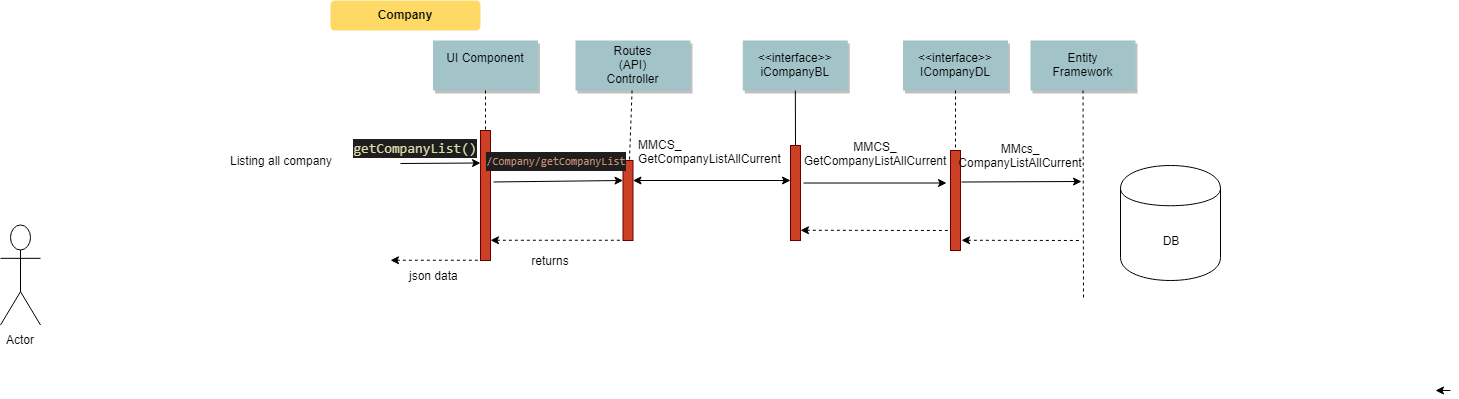

The diagram above was exported from draw.io. Its source (the exported page's mxGraphModel, read from the mxfile embedded in the PNG):
<mxGraphModel dx="1822" dy="709" grid="1" gridSize="10" guides="1" tooltips="1" connect="1" arrows="1" fold="1" page="0" pageScale="1.5" pageWidth="826" pageHeight="1169" background="#ffffff" math="0" shadow="0">
  <root>
    <mxCell id="0" />
    <mxCell id="1" parent="0" />
    <mxCell id="2" value="" style="fillColor=#CC4125;strokeColor=#660000" parent="1" vertex="1">
      <mxGeometry x="200" y="150" width="10" height="130" as="geometry" />
    </mxCell>
    <mxCell id="4" value="UI Component&#10;" style="shadow=1;fillColor=#A2C4C9;strokeColor=none" parent="1" vertex="1">
      <mxGeometry x="152.5" y="60" width="105" height="50" as="geometry" />
    </mxCell>
    <mxCell id="6" value="" style="fillColor=#CC4125;strokeColor=#660000" parent="1" vertex="1">
      <mxGeometry x="342.5" y="180" width="10" height="80" as="geometry" />
    </mxCell>
    <mxCell id="7" value="Routes&#10;(API)&#10;Controller" style="shadow=1;fillColor=#A2C4C9;strokeColor=none" parent="1" vertex="1">
      <mxGeometry x="295" y="60" width="115" height="50" as="geometry" />
    </mxCell>
    <mxCell id="8" value="" style="edgeStyle=none;endArrow=none;dashed=1" parent="1" source="7" target="6" edge="1">
      <mxGeometry x="272.3350694444445" y="165" width="100" height="100" as="geometry">
        <mxPoint x="347.2588734567901" y="110" as="sourcePoint" />
        <mxPoint x="347.5761959876544" y="165" as="targetPoint" />
      </mxGeometry>
    </mxCell>
    <mxCell id="11" value="" style="edgeStyle=none;verticalLabelPosition=top;verticalAlign=bottom;endArrow=none;startArrow=classic;dashed=1" parent="1" edge="1">
      <mxGeometry x="220" y="172.25887345679013" width="100" height="100" as="geometry">
        <mxPoint x="210" y="259.7588734567901" as="sourcePoint" />
        <mxPoint x="340" y="259.7588734567901" as="targetPoint" />
      </mxGeometry>
    </mxCell>
    <mxCell id="12" value="" style="edgeStyle=none;verticalLabelPosition=top;verticalAlign=bottom;labelPosition=left;align=right;endArrow=none;startArrow=classic;dashed=1" parent="1" edge="1">
      <mxGeometry x="110" y="179.75887345679013" width="100" height="100" as="geometry">
        <mxPoint x="110" y="279.7588734567901" as="sourcePoint" />
        <mxPoint x="200" y="279.7588734567901" as="targetPoint" />
      </mxGeometry>
    </mxCell>
    <mxCell id="15" value="&lt;&lt;interface&gt;&gt;&#10;iCompanyBL" style="shadow=1;fillColor=#A2C4C9;strokeColor=none" parent="1" vertex="1">
      <mxGeometry x="462.2839506172839" y="59.99999999999997" width="105" height="50" as="geometry" />
    </mxCell>
    <mxCell id="16" value="" style="edgeStyle=none;endArrow=none;entryX=0.5;entryY=0;entryDx=0;entryDy=0;" parent="1" source="15" target="17" edge="1">
      <mxGeometry x="437.042824074074" y="160" width="100" height="100" as="geometry">
        <mxPoint x="514.542824074074" y="109.99999999999997" as="sourcePoint" />
        <mxPoint x="514.7839506172838" y="134.3942901234568" as="targetPoint" />
      </mxGeometry>
    </mxCell>
    <mxCell id="17" value="" style="fillColor=#CC4125;strokeColor=#660000" parent="1" vertex="1">
      <mxGeometry x="510" y="165" width="10" height="95" as="geometry" />
    </mxCell>
    <mxCell id="21" value="" style="fillColor=#CC4125;strokeColor=#660000" parent="1" vertex="1">
      <mxGeometry x="670" y="170" width="10" height="100" as="geometry" />
    </mxCell>
    <mxCell id="22" value="&lt;&lt;interface&gt;&gt;&#10;ICompanyDL" style="shadow=1;fillColor=#A2C4C9;strokeColor=none" parent="1" vertex="1">
      <mxGeometry x="622.5" y="60" width="105" height="50" as="geometry" />
    </mxCell>
    <mxCell id="23" value="" style="edgeStyle=none;endArrow=none;dashed=1" parent="1" source="22" target="21" edge="1">
      <mxGeometry x="614.4878472222224" y="174.99999999999997" width="100" height="100" as="geometry">
        <mxPoint x="674.6527777777778" y="110" as="sourcePoint" />
        <mxPoint x="674.6527777777778" y="260" as="targetPoint" />
      </mxGeometry>
    </mxCell>
    <mxCell id="24" value="Entity &#10;Framework" style="shadow=1;fillColor=#A2C4C9;strokeColor=none" parent="1" vertex="1">
      <mxGeometry x="750" y="60" width="105" height="50" as="geometry" />
    </mxCell>
    <mxCell id="25" value="" style="edgeStyle=none;endArrow=none;dashed=1" parent="1" source="24" edge="1">
      <mxGeometry x="727.3350694444446" y="165" width="100" height="100" as="geometry">
        <mxPoint x="802.2588734567901" y="110" as="sourcePoint" />
        <mxPoint x="803" y="320" as="targetPoint" />
      </mxGeometry>
    </mxCell>
    <mxCell id="33" value="" style="edgeStyle=elbowEdgeStyle;elbow=horizontal;endArrow=none;dashed=1" parent="1" source="4" target="2" edge="1">
      <mxGeometry x="230.00000000000003" y="310" width="100" height="100" as="geometry">
        <mxPoint x="230.00000000000003" y="410" as="sourcePoint" />
        <mxPoint x="330" y="310" as="targetPoint" />
      </mxGeometry>
    </mxCell>
    <mxCell id="71" value="Company" style="rounded=1;fontStyle=1;fillColor=#FFD966;strokeColor=none" parent="1" vertex="1">
      <mxGeometry x="50" y="20" width="150" height="30" as="geometry" />
    </mxCell>
    <mxCell id="IHRpRu-g-_ZhBJTVPSLp-89" value="Actor" style="shape=umlActor;verticalLabelPosition=bottom;labelBackgroundColor=#ffffff;verticalAlign=top;html=1;outlineConnect=0;" vertex="1" parent="1">
      <mxGeometry x="-280" y="244.5" width="40" height="100" as="geometry" />
    </mxCell>
    <mxCell id="IHRpRu-g-_ZhBJTVPSLp-90" value="DB" style="shape=cylinder;whiteSpace=wrap;html=1;boundedLbl=1;backgroundOutline=1;" vertex="1" parent="1">
      <mxGeometry x="840" y="185" width="100" height="115" as="geometry" />
    </mxCell>
    <mxCell id="IHRpRu-g-_ZhBJTVPSLp-94" style="edgeStyle=orthogonalEdgeStyle;rounded=0;orthogonalLoop=1;jettySize=auto;html=1;exitX=1;exitY=0.5;exitDx=0;exitDy=0;entryX=0.987;entryY=0.5;entryDx=0;entryDy=0;entryPerimeter=0;" edge="1" parent="1">
      <mxGeometry relative="1" as="geometry">
        <mxPoint x="1170" y="410" as="sourcePoint" />
        <mxPoint x="1155" y="410" as="targetPoint" />
      </mxGeometry>
    </mxCell>
    <mxCell id="IHRpRu-g-_ZhBJTVPSLp-100" value="" style="endArrow=classic;html=1;entryX=0;entryY=0.25;entryDx=0;entryDy=0;" edge="1" parent="1" target="2">
      <mxGeometry width="50" height="50" relative="1" as="geometry">
        <mxPoint x="120" y="183" as="sourcePoint" />
        <mxPoint x="180" y="160" as="targetPoint" />
      </mxGeometry>
    </mxCell>
    <mxCell id="IHRpRu-g-_ZhBJTVPSLp-101" value="&lt;div style=&quot;color: rgb(212 , 212 , 212) ; background-color: rgb(30 , 30 , 30) ; font-family: &amp;#34;consolas&amp;#34; , &amp;#34;courier new&amp;#34; , monospace ; font-size: 14px ; line-height: 19px ; white-space: pre&quot;&gt;&lt;div style=&quot;font-family: &amp;#34;consolas&amp;#34; , &amp;#34;courier new&amp;#34; , monospace ; line-height: 19px&quot;&gt;&lt;div style=&quot;font-family: &amp;#34;consolas&amp;#34; , &amp;#34;courier new&amp;#34; , monospace ; line-height: 19px&quot;&gt;&lt;span style=&quot;color: #dcdcaa&quot;&gt;getCompanyList()&lt;/span&gt;&lt;/div&gt;&lt;/div&gt;&lt;/div&gt;" style="text;html=1;strokeColor=none;fillColor=none;align=center;verticalAlign=middle;whiteSpace=wrap;rounded=0;" vertex="1" parent="1">
      <mxGeometry x="114.5" y="157" width="40" height="20" as="geometry" />
    </mxCell>
    <mxCell id="IHRpRu-g-_ZhBJTVPSLp-109" value="" style="endArrow=classic;html=1;entryX=0;entryY=0.25;entryDx=0;entryDy=0;exitX=1.3;exitY=0.396;exitDx=0;exitDy=0;exitPerimeter=0;" edge="1" parent="1" source="2" target="6">
      <mxGeometry width="50" height="50" relative="1" as="geometry">
        <mxPoint x="250" y="210" as="sourcePoint" />
        <mxPoint x="300" y="160" as="targetPoint" />
      </mxGeometry>
    </mxCell>
    <mxCell id="IHRpRu-g-_ZhBJTVPSLp-110" value="&lt;div style=&quot;color: rgb(212 , 212 , 212) ; background-color: rgb(30 , 30 , 30) ; font-family: &amp;#34;consolas&amp;#34; , &amp;#34;courier new&amp;#34; , monospace ; line-height: 19px ; white-space: pre&quot;&gt;&lt;div style=&quot;font-family: &amp;#34;consolas&amp;#34; , &amp;#34;courier new&amp;#34; , monospace ; line-height: 19px&quot;&gt;&lt;div style=&quot;font-family: &amp;#34;consolas&amp;#34; , &amp;#34;courier new&amp;#34; , monospace ; line-height: 19px&quot;&gt;&lt;span style=&quot;color: rgb(206 , 145 , 120)&quot;&gt;&lt;font style=&quot;font-size: 11px&quot;&gt;/Company/getCompanyList&lt;/font&gt;&lt;/span&gt;&lt;/div&gt;&lt;/div&gt;&lt;/div&gt;" style="text;html=1;strokeColor=none;fillColor=none;align=center;verticalAlign=middle;whiteSpace=wrap;rounded=0;" vertex="1" parent="1">
      <mxGeometry x="256" y="170" width="40" height="20" as="geometry" />
    </mxCell>
    <mxCell id="IHRpRu-g-_ZhBJTVPSLp-112" value="Listing all company" style="text;html=1;strokeColor=none;fillColor=none;align=center;verticalAlign=middle;whiteSpace=wrap;rounded=0;" vertex="1" parent="1">
      <mxGeometry x="-80" y="165" width="160" height="30" as="geometry" />
    </mxCell>
    <mxCell id="IHRpRu-g-_ZhBJTVPSLp-114" value="" style="endArrow=classic;startArrow=classic;html=1;exitX=1;exitY=0.25;exitDx=0;exitDy=0;" edge="1" parent="1" source="6">
      <mxGeometry width="50" height="50" relative="1" as="geometry">
        <mxPoint x="370" y="240" as="sourcePoint" />
        <mxPoint x="510" y="200" as="targetPoint" />
      </mxGeometry>
    </mxCell>
    <mxCell id="IHRpRu-g-_ZhBJTVPSLp-115" value="MMCS_&lt;br&gt;GetCompanyListAllCurrent" style="text;html=1;resizable=0;points=[];autosize=1;align=left;verticalAlign=top;spacingTop=-4;" vertex="1" parent="1">
      <mxGeometry x="356" y="155" width="160" height="30" as="geometry" />
    </mxCell>
    <mxCell id="IHRpRu-g-_ZhBJTVPSLp-120" value="" style="endArrow=classic;html=1;exitX=1.3;exitY=0.395;exitDx=0;exitDy=0;exitPerimeter=0;entryX=-0.4;entryY=0.325;entryDx=0;entryDy=0;entryPerimeter=0;" edge="1" parent="1" source="17" target="21">
      <mxGeometry width="50" height="50" relative="1" as="geometry">
        <mxPoint x="542.5" y="202" as="sourcePoint" />
        <mxPoint x="592.5" y="152" as="targetPoint" />
      </mxGeometry>
    </mxCell>
    <mxCell id="IHRpRu-g-_ZhBJTVPSLp-121" value="MMCS_&lt;br&gt;GetCompanyListAllCurrent" style="text;html=1;strokeColor=none;fillColor=none;align=center;verticalAlign=middle;whiteSpace=wrap;rounded=0;" vertex="1" parent="1">
      <mxGeometry x="574" y="163" width="40" height="20" as="geometry" />
    </mxCell>
    <mxCell id="IHRpRu-g-_ZhBJTVPSLp-125" value="" style="endArrow=classic;html=1;exitX=1.3;exitY=0.395;exitDx=0;exitDy=0;exitPerimeter=0;" edge="1" parent="1">
      <mxGeometry width="50" height="50" relative="1" as="geometry">
        <mxPoint x="681" y="201.52499999999998" as="sourcePoint" />
        <mxPoint x="801" y="201" as="targetPoint" />
      </mxGeometry>
    </mxCell>
    <mxCell id="IHRpRu-g-_ZhBJTVPSLp-126" value="MMcs_&lt;br&gt;CompanyListAllCurrent" style="text;html=1;strokeColor=none;fillColor=none;align=center;verticalAlign=middle;whiteSpace=wrap;rounded=0;" vertex="1" parent="1">
      <mxGeometry x="720" y="165" width="40" height="20" as="geometry" />
    </mxCell>
    <mxCell id="IHRpRu-g-_ZhBJTVPSLp-128" value="" style="edgeStyle=none;verticalLabelPosition=top;verticalAlign=bottom;endArrow=none;startArrow=classic;dashed=1" edge="1" parent="1">
      <mxGeometry x="691" y="172.25887345679013" width="100" height="100" as="geometry">
        <mxPoint x="681" y="259.75887345679007" as="sourcePoint" />
        <mxPoint x="801" y="260" as="targetPoint" />
      </mxGeometry>
    </mxCell>
    <mxCell id="IHRpRu-g-_ZhBJTVPSLp-129" value="returns" style="text;html=1;strokeColor=none;fillColor=none;align=center;verticalAlign=middle;whiteSpace=wrap;rounded=0;" vertex="1" parent="1">
      <mxGeometry x="250" y="270" width="40" height="20" as="geometry" />
    </mxCell>
    <mxCell id="IHRpRu-g-_ZhBJTVPSLp-131" value="" style="edgeStyle=none;verticalLabelPosition=top;verticalAlign=bottom;endArrow=none;startArrow=classic;dashed=1;exitX=0.75;exitY=0.872;exitDx=0;exitDy=0;exitPerimeter=0;" edge="1" parent="1">
      <mxGeometry x="560" y="162.25887345679013" width="100" height="100" as="geometry">
        <mxPoint x="520" y="249.76" as="sourcePoint" />
        <mxPoint x="670" y="250" as="targetPoint" />
      </mxGeometry>
    </mxCell>
    <mxCell id="IHRpRu-g-_ZhBJTVPSLp-132" value="json data" style="text;html=1;resizable=0;points=[];autosize=1;align=left;verticalAlign=top;spacingTop=-4;" vertex="1" parent="1">
      <mxGeometry x="126.5" y="286" width="60" height="20" as="geometry" />
    </mxCell>
  </root>
</mxGraphModel>